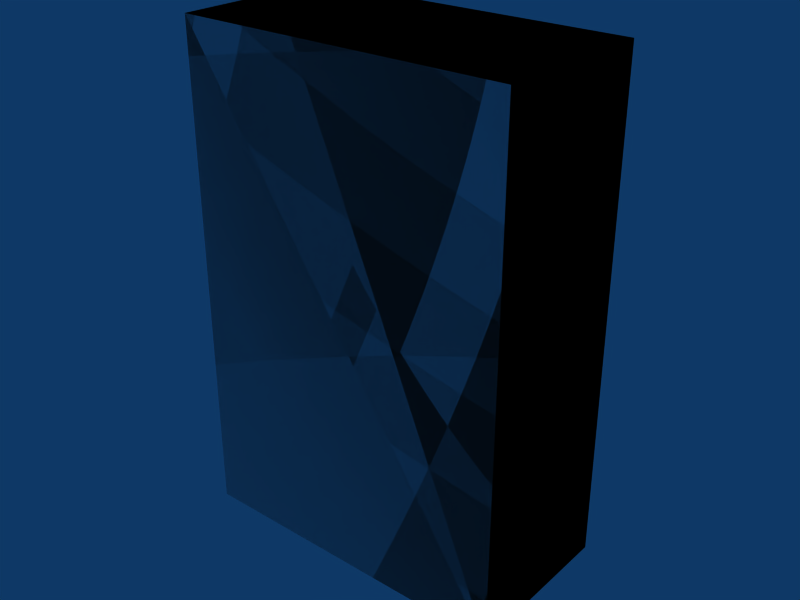 # Source: box-2x1x3.blend  (saved by Blender 2.49.2; exported with 4.5.12 LTS)
import bpy
from mathutils import Matrix  # noqa: F401  (used for matrix-valued properties, if any)

bpy.ops.wm.read_factory_settings(use_empty=True)
scene = bpy.context.scene
scene.name = 'Scene'

# ---- collections
col_collection_1 = bpy.data.collections.new('Collection 1'); scene.collection.children.link(col_collection_1)

# ---- materials (node trees are filled in below, after node groups)
mat_concrete = bpy.data.materials.new('Concrete')

# ---- material node trees

# ---- world
world_world = bpy.data.worlds.new('World'); scene.world = world_world
world_world.color = (0.05656, 0.2208, 0.4)
world_world.use_sun_shadow = False
world_world.sun_shadow_jitter_overblur = 0.0
world_world.cycles.sampling_method = 'MANUAL'
world_world.cycles.sample_map_resolution = 256

# ---- meshes
me_cube_002 = bpy.data.meshes.new('Cube.002')
me_cube_002.from_pydata([(2.0, 1.0, 0.0), (2.0, 0.0, 0.0), (-5.96e-08, 8.941e-08, 0.0), (1.788e-07, 1.0, 0.0), (2.0, 1.0, 3.0), (2.0, -2.98e-07, 3.0), (-1.788e-07, 1.788e-07, 3.0), (2.98e-08, 1.0, 3.0), (2.98e-08, 1.0, 3.0), (-1.788e-07, 1.788e-07, 3.0), (2.0, -2.98e-07, 3.0), (2.0, 1.0, 3.0), (1.788e-07, 1.0, 0.0), (-5.96e-08, 8.941e-08, 0.0), (2.0, 0.0, 0.0), (2.0, 1.0, 0.0), (2.98e-08, 1.0, 3.0), (-1.788e-07, 1.788e-07, 3.0), (2.0, -2.98e-07, 3.0), (2.0, 1.0, 3.0), (1.788e-07, 1.0, 0.0), (-5.96e-08, 8.941e-08, 0.0), (2.0, 0.0, 0.0), (2.0, 1.0, 0.0)], [], [(0, 4, 5, 1), (2, 6, 7, 3), (11, 8, 9, 10), (15, 14, 13, 12), (19, 23, 20, 16), (22, 18, 17, 21)])
_uv = me_cube_002.uv_layers.new(name='UVTex')
_uv.uv.foreach_set('vector', [1.0, 0.0, 1.0, 3.0, 0.0, 3.0, 2.98e-07, 0.0, 16.0, 16.0, 16.0, 19.0, 15.0, 19.0, 15.0, 16.0, 5.0, 6.0, 3.0, 6.0, 3.0, 5.0, 5.0, 5.0, 7.0, 9.0, 7.0, 8.0, 9.0, 8.0, 9.0, 9.0, 18.0, 24.0, 18.0, 21.0, 20.0, 21.0, 20.0, 24.0, 13.0, 11.0, 13.0, 14.0, 11.0, 14.0, 11.0, 11.0])
me_cube_002.materials.append(mat_concrete)
me_cube_002.use_remesh_preserve_volume = False
me_cube_002.use_remesh_preserve_attributes = False
me_cube_002.use_mirror_vertex_groups = False
me_cube_002.update()
me_cube_001 = bpy.data.meshes.new('Cube.001')
me_cube_001.from_pydata([(2.0, 1.0, 0.0), (2.0, 0.0, 0.0), (-1.192e-07, 1.788e-07, 0.0), (3.576e-07, 1.0, 0.0), (2.0, 1.0, 3.0), (2.0, -5.96e-07, 3.0), (-3.576e-07, 3.576e-07, 3.0), (5.96e-08, 1.0, 3.0)], [], [(0, 1, 2, 3), (4, 7, 6, 5), (0, 4, 5, 1), (1, 5, 6, 2), (2, 6, 7, 3), (4, 0, 3, 7)])
me_cube_001.use_remesh_preserve_volume = False
me_cube_001.use_remesh_preserve_attributes = False
me_cube_001.use_mirror_vertex_groups = False
me_cube_001.update()

# ---- objects
ob_cube_002 = bpy.data.objects.new('Cube.002', me_cube_002)
ob_cube_001 = bpy.data.objects.new('Cube.001', me_cube_001)

# ---- transforms, parenting, visibility, modifiers, constraints
ob_cube_002.location = (0.0, 0.0, 0.0)
ob_cube_002.lock_rotations_4d = False
ob_cube_002.empty_display_type = 'ARROWS'
ob_cube_002.lineart.crease_threshold = 0.0
ob_cube_001.location = (0.0, 0.0, 0.0)
ob_cube_001.lock_rotations_4d = False
ob_cube_001.empty_display_type = 'ARROWS'
ob_cube_001.display_type = 'WIRE'
ob_cube_001.lineart.crease_threshold = 0.0

# ---- collection membership
col_collection_1.objects.link(ob_cube_002)
col_collection_1.objects.link(ob_cube_001)

# ---- scene / render settings (as saved in the file)
scene.frame_start = 1; scene.frame_end = 30; scene.frame_set(1)
scene.render.engine = 'BLENDER_EEVEE_NEXT'
scene.render.image_settings.file_format = 'JPEG'
scene.render.image_settings.color_mode = 'RGB'
scene.render.image_settings.compression = 90
scene.render.resolution_x = 800
scene.render.resolution_y = 600
scene.render.pixel_aspect_x = 100.0
scene.render.pixel_aspect_y = 100.0
scene.render.fps = 25
scene.render.dither_intensity = 0.0
scene.render.use_compositing = False
scene.render.use_sequencer = False
scene.render.bake_margin = 2
scene.render.bake_bias = 0.0
scene.render.use_stamp_time = False
scene.render.use_stamp_date = False
scene.render.use_stamp_frame = False
scene.render.use_stamp_camera = False
scene.render.use_stamp_scene = False
scene.render.use_stamp_filename = False
scene.render.use_stamp_render_time = False
scene.render.stamp_font_size = 0
scene.cycles.use_denoising = False
scene.cycles.samples = 10
scene.cycles.sampling_pattern = 'TABULATED_SOBOL'
scene.cycles.light_sampling_threshold = 0.0
scene.cycles.use_adaptive_sampling = False
scene.cycles.use_light_tree = False
scene.cycles.blur_glossy = 0.0
scene.cycles.volume_bounces = 1
scene.cycles.pixel_filter_type = 'GAUSSIAN'
scene.cycles.sample_clamp_indirect = 0.0
scene.view_settings.view_transform = 'Raw'
bpy.context.view_layer.update()

# ---- added for rendering (the .blend has no active camera): camera
cam_auto = bpy.data.cameras.new('AutoCamera')
cam_auto.lens = 50.0
cam_auto.sensor_width = 36.0
cam_auto.clip_end = 1000.0
ob_auto_camera = bpy.data.objects.new('AutoCamera', cam_auto)
scene.collection.objects.link(ob_auto_camera)
ob_auto_camera.location = (4.46187, -3.65425, 4.2695)
ob_auto_camera.rotation_euler = (1.09748, -7.21219e-08, 0.694738)
scene.camera = ob_auto_camera
bpy.context.view_layer.update()
